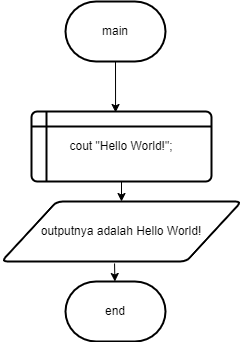

The diagram above was exported from draw.io. Its source (the exported page's mxGraphModel, read from the mxfile embedded in the PNG):
<mxGraphModel dx="880" dy="478" grid="1" gridSize="10" guides="1" tooltips="1" connect="1" arrows="1" fold="1" page="1" pageScale="1" pageWidth="827" pageHeight="1169" math="0" shadow="0">
  <root>
    <mxCell id="0" />
    <mxCell id="1" parent="0" />
    <mxCell id="V4MB0mLk2e8gAZi_6JDR-1" value="main" style="strokeWidth=2;html=1;shape=mxgraph.flowchart.terminator;whiteSpace=wrap;" vertex="1" parent="1">
      <mxGeometry x="364" y="40" width="100" height="60" as="geometry" />
    </mxCell>
    <mxCell id="V4MB0mLk2e8gAZi_6JDR-4" value="cout &quot;Hello World!&quot;;" style="shape=internalStorage;whiteSpace=wrap;html=1;dx=15;dy=15;rounded=1;arcSize=8;strokeWidth=2;" vertex="1" parent="1">
      <mxGeometry x="330" y="150" width="180" height="70" as="geometry" />
    </mxCell>
    <mxCell id="V4MB0mLk2e8gAZi_6JDR-5" value="" style="endArrow=classic;html=1;rounded=0;exitX=0.5;exitY=1;exitDx=0;exitDy=0;exitPerimeter=0;entryX=0.467;entryY=0.014;entryDx=0;entryDy=0;entryPerimeter=0;" edge="1" parent="1" source="V4MB0mLk2e8gAZi_6JDR-1" target="V4MB0mLk2e8gAZi_6JDR-4">
      <mxGeometry width="50" height="50" relative="1" as="geometry">
        <mxPoint x="430" y="110" as="sourcePoint" />
        <mxPoint x="440" y="230" as="targetPoint" />
      </mxGeometry>
    </mxCell>
    <mxCell id="V4MB0mLk2e8gAZi_6JDR-6" value="" style="endArrow=classic;html=1;rounded=0;exitX=0.5;exitY=1;exitDx=0;exitDy=0;" edge="1" parent="1" source="V4MB0mLk2e8gAZi_6JDR-4" target="V4MB0mLk2e8gAZi_6JDR-7">
      <mxGeometry width="50" height="50" relative="1" as="geometry">
        <mxPoint x="390" y="280" as="sourcePoint" />
        <mxPoint x="420" y="270" as="targetPoint" />
      </mxGeometry>
    </mxCell>
    <mxCell id="V4MB0mLk2e8gAZi_6JDR-7" value="outputnya adalah Hello World!" style="shape=parallelogram;html=1;strokeWidth=2;perimeter=parallelogramPerimeter;whiteSpace=wrap;rounded=1;arcSize=12;size=0.23;" vertex="1" parent="1">
      <mxGeometry x="300" y="240" width="240" height="60" as="geometry" />
    </mxCell>
    <mxCell id="V4MB0mLk2e8gAZi_6JDR-8" value="" style="endArrow=classic;html=1;rounded=0;exitX=0.471;exitY=1.033;exitDx=0;exitDy=0;exitPerimeter=0;" edge="1" parent="1" source="V4MB0mLk2e8gAZi_6JDR-7" target="V4MB0mLk2e8gAZi_6JDR-9">
      <mxGeometry width="50" height="50" relative="1" as="geometry">
        <mxPoint x="390" y="280" as="sourcePoint" />
        <mxPoint x="413" y="340" as="targetPoint" />
      </mxGeometry>
    </mxCell>
    <mxCell id="V4MB0mLk2e8gAZi_6JDR-9" value="end" style="strokeWidth=2;html=1;shape=mxgraph.flowchart.terminator;whiteSpace=wrap;" vertex="1" parent="1">
      <mxGeometry x="364" y="320" width="100" height="60" as="geometry" />
    </mxCell>
  </root>
</mxGraphModel>